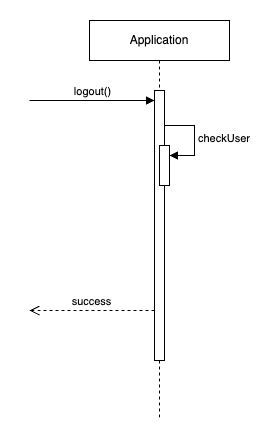

The diagram above was exported from draw.io. Its source (the exported page's mxGraphModel, read from the mxfile embedded in the PNG):
<mxGraphModel dx="1434" dy="790" grid="1" gridSize="10" guides="1" tooltips="1" connect="1" arrows="1" fold="1" page="1" pageScale="1" pageWidth="2000" pageHeight="2000" math="0" shadow="0">
  <root>
    <mxCell id="0" />
    <mxCell id="1" parent="0" />
    <mxCell id="Ws27sE60Bwk6VwWpzpoO-1" value="Application" style="shape=umlLifeline;perimeter=lifelinePerimeter;whiteSpace=wrap;html=1;container=1;dropTarget=0;collapsible=0;recursiveResize=0;outlineConnect=0;portConstraint=eastwest;newEdgeStyle={&quot;curved&quot;:0,&quot;rounded&quot;:0};" parent="1" vertex="1">
      <mxGeometry x="590" y="170" width="140" height="400" as="geometry" />
    </mxCell>
    <mxCell id="Ws27sE60Bwk6VwWpzpoO-3" value="" style="html=1;points=[[0,0,0,0,5],[0,1,0,0,-5],[1,0,0,0,5],[1,1,0,0,-5]];perimeter=orthogonalPerimeter;outlineConnect=0;targetShapes=umlLifeline;portConstraint=eastwest;newEdgeStyle={&quot;curved&quot;:0,&quot;rounded&quot;:0};" parent="Ws27sE60Bwk6VwWpzpoO-1" vertex="1">
      <mxGeometry x="65" y="70" width="10" height="270" as="geometry" />
    </mxCell>
    <mxCell id="Ws27sE60Bwk6VwWpzpoO-4" value="" style="html=1;points=[[0,0,0,0,5],[0,1,0,0,-5],[1,0,0,0,5],[1,1,0,0,-5]];perimeter=orthogonalPerimeter;outlineConnect=0;targetShapes=umlLifeline;portConstraint=eastwest;newEdgeStyle={&quot;curved&quot;:0,&quot;rounded&quot;:0};" parent="Ws27sE60Bwk6VwWpzpoO-1" vertex="1">
      <mxGeometry x="70" y="125" width="10" height="40" as="geometry" />
    </mxCell>
    <mxCell id="Ws27sE60Bwk6VwWpzpoO-5" value="checkUser" style="html=1;align=left;spacingLeft=2;endArrow=block;rounded=0;edgeStyle=orthogonalEdgeStyle;curved=0;rounded=0;" parent="Ws27sE60Bwk6VwWpzpoO-1" target="Ws27sE60Bwk6VwWpzpoO-4" edge="1">
      <mxGeometry relative="1" as="geometry">
        <mxPoint x="75" y="105" as="sourcePoint" />
        <Array as="points">
          <mxPoint x="105" y="135" />
        </Array>
      </mxGeometry>
    </mxCell>
    <mxCell id="Ws27sE60Bwk6VwWpzpoO-2" value="logout()" style="html=1;verticalAlign=bottom;endArrow=block;curved=0;rounded=0;" parent="1" target="Ws27sE60Bwk6VwWpzpoO-3" edge="1">
      <mxGeometry width="80" relative="1" as="geometry">
        <mxPoint x="530" y="250" as="sourcePoint" />
        <mxPoint x="650" y="250" as="targetPoint" />
      </mxGeometry>
    </mxCell>
    <mxCell id="Ws27sE60Bwk6VwWpzpoO-6" value="success" style="html=1;verticalAlign=bottom;endArrow=open;dashed=1;endSize=8;curved=0;rounded=0;" parent="1" source="Ws27sE60Bwk6VwWpzpoO-3" edge="1">
      <mxGeometry relative="1" as="geometry">
        <mxPoint x="650" y="460" as="sourcePoint" />
        <mxPoint x="530" y="460" as="targetPoint" />
      </mxGeometry>
    </mxCell>
  </root>
</mxGraphModel>